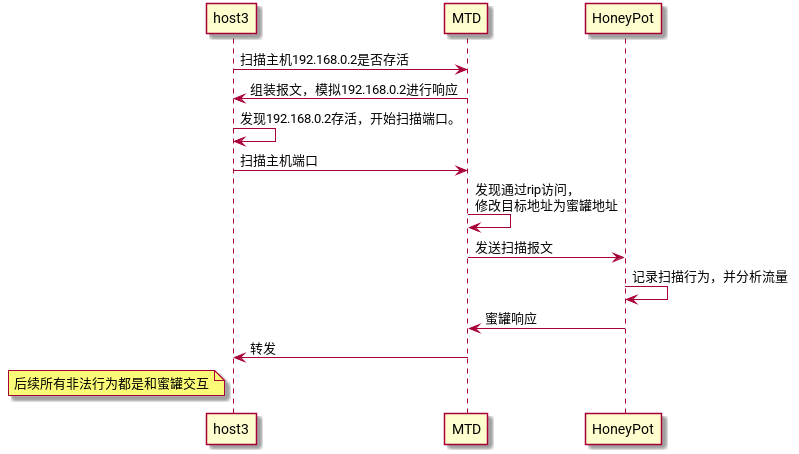

The diagram above was rendered by PlantUML. Its source (embedded in the PNG):
@startuml
host3 -> MTD : 扫描主机192.168.0.2是否存活
MTD -> host3 : 组装报文，模拟192.168.0.2进行响应
host3 -> host3 : 发现192.168.0.2存活，开始扫描端口。
host3 -> MTD : 扫描主机端口
MTD -> MTD : 发现通过rip访问，\n修改目标地址为蜜罐地址
MTD -> HoneyPot : 发送扫描报文
HoneyPot -> HoneyPot : 记录扫描行为，并分析流量
HoneyPot -> MTD : 蜜罐响应
MTD -> host3 : 转发
note left of host3 : 后续所有非法行为都是和蜜罐交互
@enduml